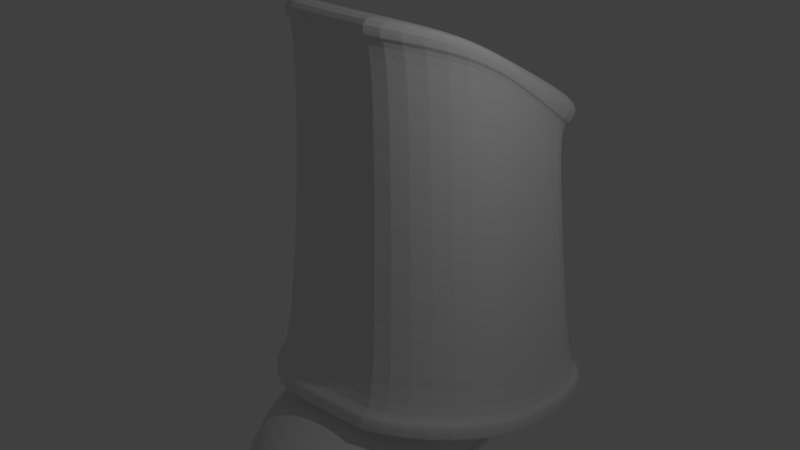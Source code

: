 # Source: untitled.blend  (saved by Blender 2.79.0; exported with 4.5.12 LTS)
import bpy
from mathutils import Matrix  # noqa: F401  (used for matrix-valued properties, if any)

bpy.ops.wm.read_factory_settings(use_empty=True)
scene = bpy.context.scene
scene.name = 'Scene'

# ---- collections
col_collection_1 = bpy.data.collections.new('Collection 1'); scene.collection.children.link(col_collection_1)
col_collection_2 = bpy.data.collections.new('Collection 2'); scene.collection.children.link(col_collection_2)

# ---- world
world_world = bpy.data.worlds.new('World'); scene.world = world_world
world_world.color = (0.05088, 0.05088, 0.05088)
world_world.use_sun_shadow = False
world_world.sun_shadow_jitter_overblur = 0.0
world_world.cycles.sampling_method = 'MANUAL'

# ---- lights
light_lamp = bpy.data.lights.new('Lamp', 'POINT')
light_lamp.transmission_factor = 0.0
light_lamp.cutoff_distance = 30.0
light_lamp.energy = 100.0
light_lamp.shadow_buffer_clip_start = 1.001
light_lamp.shadow_soft_size = 0.1
light_lamp.shadow_maximum_resolution = 0.006
light_lamp.use_absolute_resolution = True

# ---- meshes
me_cube_001 = bpy.data.meshes.new('Cube.001')
me_cube_001.from_pydata([(-0.2981, -0.8957, -0.08645), (-0.05793, -0.5984, 0.4816), (-0.2981, 0.8957, -0.08645), (-0.05793, 0.5984, 0.4816), (1.0, -1.0, -0.08645), (0.986, -0.8626, 0.4816), (1.0, 1.0, -0.08645), (0.986, 0.8626, 0.4816), (1.986, -1.0, -0.08645), (1.574, -0.7089, 0.4816), (1.986, 1.0, -0.08645), (1.574, 0.7089, 0.4816), (-0.2981, -0.8957, -0.08645), (-0.2981, 0.8957, -0.08645), (1.0, -1.0, -0.08645), (1.0, 1.0, -0.08645), (1.986, -1.0, -0.08645), (1.986, 1.0, -0.08645), (-0.2981, -0.8957, -0.003568), (-0.2981, 0.8957, -0.003568), (1.0, 1.0, -0.003568), (1.0, -1.0, -0.003568), (1.986, 1.0, -0.003568), (1.986, -1.0, -0.003568), (-0.2981, -0.8957, -0.003568), (-0.2981, 0.8957, -0.003568), (1.0, 1.0, -0.003568), (1.0, -1.0, -0.003568), (1.986, 1.0, -0.003568), (1.986, -1.0, -0.003568), (-0.1571, -0.7827, 0.2713), (-0.1571, 0.7827, 0.2713), (0.9502, 0.9704, 0.2713), (0.9502, -0.9704, 0.2713), (1.791, 0.9704, 0.2713), (1.791, -0.9704, 0.2713), (-0.2291, 0.8585, -0.00114), (0.986, 0.9585, -0.00114), (0.986, -0.9585, -0.00114), (1.931, 0.9585, -0.00114), (1.931, -0.9585, -0.00114), (-0.2291, -0.8585, -0.00114), (-0.85, 0.5, -0.08645), (-1.0, 0.0, -0.08645), (-0.85, -0.5, -0.08645), (-0.4652, -0.334, 0.7399), (-0.4546, 2.98e-08, 0.7671), (-0.4652, 0.334, 0.7399), (0.986, 0.4313, 0.7399), (0.9003, 0.0, 0.8102), (0.986, -0.4313, 0.7399), (1.986, -0.5, -0.08645), (1.986, 0.0, -0.08645), (1.986, 0.5, -0.08645), (1.574, 0.3545, 0.7399), (1.494, 0.0, 0.8102), (1.574, -0.3545, 0.7399), (-0.85, 0.5, -0.08645), (-1.0, 0.0, -0.08645), (-0.85, -0.5, -0.08645), (1.0, -0.5, -0.08645), (1.0, 0.0, -0.08645), (1.0, 0.5, -0.08645), (2.436, -0.5, -0.08645), (2.623, 0.0, -0.08645), (2.436, 0.5, -0.08645), (1.986, 0.5, -0.003568), (1.986, 0.0, -0.003568), (1.986, -0.5, -0.003568), (-0.85, -0.5, -0.003568), (-1.0, 0.0, -0.003568), (-0.85, 0.5, -0.003568), (2.436, 0.5, -0.003568), (2.623, 0.0, -0.003568), (2.436, -0.5, -0.003568), (-0.85, -0.5, -0.003568), (-1.0, 0.0, -0.003568), (-0.85, 0.5, -0.003568), (2.241, 0.4852, 0.2713), (2.428, -2.98e-08, 0.2713), (2.241, -0.4852, 0.2713), (-0.6052, -0.4369, 0.2713), (-0.7552, 0.0, 0.2713), (-0.6052, 0.4369, 0.2713), (-0.781, -0.4792, -0.00114), (-0.931, 0.0, -0.00114), (-0.781, 0.4792, -0.00114), (2.381, 0.4792, -0.00114), (2.568, 0.0, -0.00114), (2.381, -0.4792, -0.00114)], [], [(83, 47, 3, 31), (31, 3, 7, 32), (21, 4, 8, 23), (33, 5, 1, 30), (6, 10, 17, 15), (50, 45, 1, 5), (80, 56, 9, 35), (42, 2, 13, 57), (50, 5, 9, 56), (32, 7, 11, 34), (59, 60, 14, 12), (62, 15, 17, 65), (8, 4, 14, 16), (4, 0, 12, 14), (2, 6, 15, 13), (51, 8, 16, 63), (6, 20, 22, 10), (51, 68, 23, 8), (4, 21, 18, 0), (27, 21, 23, 29), (2, 19, 20, 6), (42, 71, 19, 2), (38, 27, 29, 40), (20, 26, 28, 22), (68, 74, 29, 23), (21, 27, 24, 18), (19, 25, 26, 20), (71, 77, 25, 19), (5, 33, 35, 9), (37, 32, 34, 39), (89, 80, 35, 40), (38, 33, 30, 41), (36, 31, 32, 37), (86, 83, 31, 36), (77, 86, 36, 25), (25, 36, 37, 26), (27, 38, 41, 24), (74, 89, 40, 29), (26, 37, 39, 28), (33, 38, 40, 35), (28, 39, 87, 72), (72, 87, 88, 73), (73, 88, 89, 74), (24, 41, 84, 75), (75, 84, 85, 76), (76, 85, 86, 77), (41, 30, 81, 84), (84, 81, 82, 85), (85, 82, 83, 86), (39, 34, 78, 87), (87, 78, 79, 88), (88, 79, 80, 89), (18, 24, 75, 69), (69, 75, 76, 70), (70, 76, 77, 71), (22, 28, 72, 66), (66, 72, 73, 67), (67, 73, 74, 68), (0, 18, 69, 44), (44, 69, 70, 43), (43, 70, 71, 42), (10, 22, 66, 53), (53, 66, 67, 52), (52, 67, 68, 51), (10, 53, 65, 17), (53, 52, 64, 65), (52, 51, 63, 64), (14, 60, 63, 16), (60, 61, 64, 63), (61, 62, 65, 64), (13, 15, 62, 57), (57, 62, 61, 58), (58, 61, 60, 59), (7, 48, 54, 11), (48, 49, 55, 54), (49, 50, 56, 55), (0, 44, 59, 12), (44, 43, 58, 59), (43, 42, 57, 58), (34, 11, 54, 78), (78, 54, 55, 79), (79, 55, 56, 80), (7, 3, 47, 48), (48, 47, 46, 49), (49, 46, 45, 50), (30, 1, 45, 81), (81, 45, 46, 82), (82, 46, 47, 83)])
me_cube_001.use_remesh_preserve_volume = False
me_cube_001.use_remesh_preserve_attributes = False
me_cube_001.use_mirror_vertex_groups = False
me_cube_001.update()
me_cube_002 = bpy.data.meshes.new('Cube.002')
me_cube_002.from_pydata([(-1.379, -0.8998, -0.513), (-1.124, -0.671, 1.431), (-1.379, 1.281, -0.9569), (-1.124, 1.0, 0.9871), (0.03671, -1.703, -0.3316), (-0.01296, -1.391, 1.612), (0.03671, 1.577, -0.9569), (-0.01296, 1.295, 0.9871), (-1.037, -0.7359, 3.507), (-1.037, 1.452, 2.154), (-0.03918, -1.505, 3.801), (-0.03918, 1.747, 2.154), (-1.379, -0.8998, -0.3215), (-1.379, 1.281, -0.7654), (0.03671, 1.577, -0.7654), (0.03671, -1.703, -0.1401), (-1.29, -0.7404, -0.3215), (-1.29, 1.122, -0.7654), (-0.05185, 1.417, -0.7654), (-0.05185, -1.543, -0.1401), (-1.379, -0.8998, -0.513), (-1.379, 1.281, -0.9569), (0.03671, -1.703, -0.3316), (0.03671, 1.577, -0.9569), (-0.6711, 1.425, -0.9569), (-0.5683, 1.214, 0.9871), (-0.6711, -1.703, -0.3316), (-0.5683, -1.391, 1.612), (-0.5382, 1.596, 2.154), (-0.5382, -1.505, 3.801), (-0.6711, -1.703, -0.1401), (-0.6711, 1.425, -0.7654), (-0.6711, -1.543, -0.1401), (-0.6711, 1.266, -0.7654), (-0.6711, 1.425, -0.9569), (-0.6711, -1.703, -0.3316), (-1.379, 0.1908, -0.9333), (-1.124, 0.1645, 1.011), (0.03671, -0.2106, -0.6442), (-0.01296, -0.1956, 1.3), (-1.037, 0.204, 2.867), (-0.03918, 0.4112, 2.873), (0.03671, -0.2106, -0.4527), (-1.379, 0.1908, -0.7418), (-0.05185, -0.2106, -0.4527), (-1.29, 0.1908, -0.7418), (-1.379, 0.1908, -0.9333), (0.03671, -0.2106, -0.6442), (-0.6711, -0.2106, -0.6442), (-0.5382, 0.4112, 2.873), (-0.03918, 1.37, 2.005), (-0.03918, -1.505, 3.521), (-1.037, -0.7347, 3.292), (-1.037, 1.075, 2.005), (-0.5382, 1.514, 2.005), (-0.5382, -1.505, 3.521), (-1.037, 0.2004, 2.684), (-0.03918, 0.3308, 2.726), (-0.03918, 1.37, 2.005), (-1.037, -0.7347, 3.292), (-0.5382, 1.514, 2.005), (-0.5382, -1.505, 3.521), (-1.037, 0.2004, 2.684), (-0.03918, 0.3308, 2.726), (-0.03918, -1.505, 3.521), (-1.037, 1.075, 2.005), (-0.07632, -1.391, 3.41), (-1.0, 1.0, 2.005), (-0.07632, 1.295, 1.992), (-1.0, -0.671, 3.17), (-0.5382, 1.144, 2.01), (-0.5382, -1.391, 3.41), (-1.0, 0.1645, 2.674), (-0.07632, -0.1956, 2.236)], [], [(45, 37, 3, 17), (33, 25, 7, 18), (44, 39, 5, 19), (32, 27, 1, 16), (26, 0, 20, 35), (63, 58, 11, 41), (49, 40, 8, 29), (62, 59, 8, 40), (61, 64, 10, 29), (60, 65, 9, 28), (26, 30, 12, 0), (38, 42, 15, 4), (24, 31, 14, 6), (36, 43, 13, 2), (30, 32, 16, 12), (42, 44, 19, 15), (31, 33, 18, 14), (43, 45, 17, 13), (48, 47, 22, 35), (24, 6, 23, 34), (36, 2, 21, 46), (38, 4, 22, 47), (2, 24, 34, 21), (46, 48, 35, 20), (13, 17, 33, 31), (15, 19, 32, 30), (2, 13, 31, 24), (4, 15, 30, 26), (58, 60, 28, 11), (59, 61, 29, 8), (41, 49, 29, 10), (4, 26, 35, 22), (19, 5, 27, 32), (17, 3, 25, 33), (11, 28, 49, 41), (21, 34, 48, 46), (6, 38, 47, 23), (0, 36, 46, 20), (34, 23, 47, 48), (12, 16, 45, 43), (14, 18, 44, 42), (0, 12, 43, 36), (6, 14, 42, 38), (65, 62, 40, 9), (28, 9, 40, 49), (64, 63, 41, 10), (18, 7, 39, 44), (16, 1, 37, 45), (66, 73, 57, 51), (67, 72, 56, 53), (69, 71, 55, 52), (68, 70, 54, 50), (70, 67, 53, 54), (71, 66, 51, 55), (72, 69, 52, 56), (73, 68, 50, 57), (51, 57, 63, 64), (53, 56, 62, 65), (52, 55, 61, 59), (50, 54, 60, 58), (54, 53, 65, 60), (55, 51, 64, 61), (56, 52, 59, 62), (57, 50, 58, 63), (39, 7, 68, 73), (37, 1, 69, 72), (27, 5, 66, 71), (25, 3, 67, 70), (7, 25, 70, 68), (1, 27, 71, 69), (3, 37, 72, 67), (5, 39, 73, 66)])
me_cube_002.use_remesh_preserve_volume = False
me_cube_002.use_remesh_preserve_attributes = False
me_cube_002.use_mirror_vertex_groups = False
me_cube_002.update()

# ---- objects
ob_cube = bpy.data.objects.new('Cube', me_cube_001)
ob_lamp = bpy.data.objects.new('Lamp', light_lamp)
ob_cube_001 = bpy.data.objects.new('Cube.001', me_cube_002)

# ---- transforms, parenting, visibility, modifiers, constraints
ob_cube.location = (0.05373, 1.724, -0.6098)
ob_cube.rotation_euler = (0.0, -0.0, -1.571)
ob_cube.scale = (1.022, 1.022, 1.022)
ob_cube.lineart.crease_threshold = 0.0
_m = ob_cube.modifiers.new('Subsurf', 'SUBSURF')
_m.uv_smooth = 'PRESERVE_CORNERS'
_m.quality = 2
_m.show_only_control_edges = False
ob_lamp.location = (4.076, 1.005, 5.904)
ob_lamp.rotation_euler = (0.6503, 0.05522, 1.866)
ob_lamp.lock_rotations_4d = False
ob_lamp.empty_display_type = 'ARROWS'
ob_lamp.color = (0.0, 0.0, 0.0, 0.0)
ob_lamp.lineart.crease_threshold = 0.0
ob_cube_001.location = (0.07142, 1.489, 0.4347)
ob_cube_001.lineart.crease_threshold = 0.0
_m = ob_cube_001.modifiers.new('Subsurf', 'SUBSURF')
_m.uv_smooth = 'PRESERVE_CORNERS'
_m.quality = 2
_m.show_only_control_edges = False
_m = ob_cube_001.modifiers.new('Mirror', 'MIRROR')
_m.merge_threshold = 0.7659

# ---- collection membership
col_collection_1.objects.link(ob_cube)
col_collection_1.objects.link(ob_lamp)
col_collection_2.objects.link(ob_cube_001)

# ---- scene / render settings (as saved in the file)
scene.frame_start = 1; scene.frame_end = 250; scene.frame_set(1)
scene.render.engine = 'BLENDER_EEVEE_NEXT'
scene.render.resolution_percentage = 50
scene.render.dither_intensity = 0.0
scene.cycles.use_denoising = False
scene.cycles.samples = 128
scene.cycles.sampling_pattern = 'TABULATED_SOBOL'
scene.cycles.use_adaptive_sampling = False
scene.cycles.use_light_tree = False
scene.cycles.blur_glossy = 0.0
scene.cycles.sample_clamp_indirect = 0.0
scene.view_settings.view_transform = 'Standard'
bpy.context.view_layer.update()

# ---- added for rendering (the .blend has no active camera): camera
cam_auto = bpy.data.cameras.new('AutoCamera')
cam_auto.lens = 50.0
cam_auto.sensor_width = 36.0
cam_auto.clip_end = 1000.0
ob_auto_camera = bpy.data.objects.new('AutoCamera', cam_auto)
scene.collection.objects.link(ob_auto_camera)
ob_auto_camera.location = (6.32933, -6.49432, 6.68373)
ob_auto_camera.rotation_euler = (1.09748, -7.21219e-08, 0.694738)
scene.camera = ob_auto_camera
bpy.context.view_layer.update()
